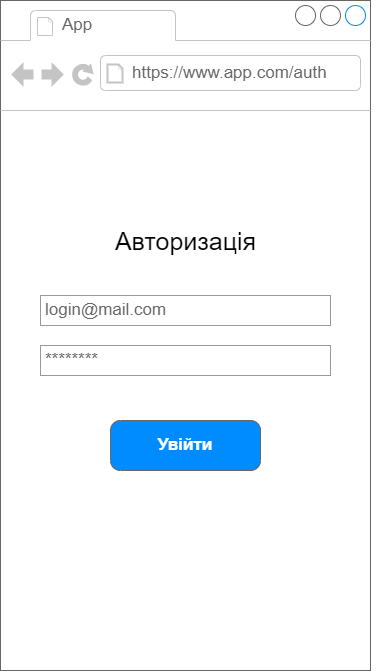

The diagram above was exported from draw.io. Its source (the exported page's mxGraphModel, read from the mxfile embedded in the PNG):
<mxGraphModel dx="1483" dy="827" grid="1" gridSize="10" guides="1" tooltips="1" connect="1" arrows="1" fold="1" page="1" pageScale="1" pageWidth="827" pageHeight="1169" math="0" shadow="0">
  <root>
    <mxCell id="0" />
    <mxCell id="1" parent="0" />
    <mxCell id="2" value="" style="strokeWidth=1;shadow=0;dashed=0;align=center;html=1;shape=mxgraph.mockup.containers.browserWindow;rSize=0;strokeColor=#666666;strokeColor2=#008cff;strokeColor3=#c4c4c4;mainText=,;recursiveResize=0;" vertex="1" parent="1">
      <mxGeometry x="80" y="20" width="370" height="670" as="geometry" />
    </mxCell>
    <mxCell id="3" value="App" style="strokeWidth=1;shadow=0;dashed=0;align=center;html=1;shape=mxgraph.mockup.containers.anchor;fontSize=17;fontColor=#666666;align=left;" vertex="1" parent="2">
      <mxGeometry x="60" y="12" width="110" height="26" as="geometry" />
    </mxCell>
    <mxCell id="4" value="https://www.app.com/auth" style="strokeWidth=1;shadow=0;dashed=0;align=center;html=1;shape=mxgraph.mockup.containers.anchor;rSize=0;fontSize=17;fontColor=#666666;align=left;" vertex="1" parent="2">
      <mxGeometry x="130" y="60" width="250" height="26" as="geometry" />
    </mxCell>
    <mxCell id="5" value="********" style="strokeWidth=1;shadow=0;dashed=0;align=center;html=1;shape=mxgraph.mockup.forms.pwField;strokeColor=#999999;mainText=;align=left;fontColor=#666666;fontSize=17;spacingLeft=3;" vertex="1" parent="2">
      <mxGeometry x="40" y="345" width="290" height="30" as="geometry" />
    </mxCell>
    <mxCell id="6" value="login@mail.com" style="strokeWidth=1;shadow=0;dashed=0;align=center;html=1;shape=mxgraph.mockup.forms.pwField;strokeColor=#999999;mainText=;align=left;fontColor=#666666;fontSize=17;spacingLeft=3;" vertex="1" parent="2">
      <mxGeometry x="40" y="295" width="290" height="30" as="geometry" />
    </mxCell>
    <mxCell id="7" value="&lt;font style=&quot;font-size: 25px;&quot;&gt;Авторизація&lt;/font&gt;" style="text;html=1;align=center;verticalAlign=middle;resizable=0;points=[];autosize=1;strokeColor=none;fillColor=none;" vertex="1" parent="2">
      <mxGeometry x="105" y="220" width="160" height="40" as="geometry" />
    </mxCell>
    <mxCell id="8" value="Увійти" style="strokeWidth=1;shadow=0;dashed=0;align=center;html=1;shape=mxgraph.mockup.buttons.button;strokeColor=#666666;fontColor=#ffffff;mainText=;buttonStyle=round;fontSize=17;fontStyle=1;fillColor=#008cff;whiteSpace=wrap;" vertex="1" parent="2">
      <mxGeometry x="110" y="420" width="150" height="50" as="geometry" />
    </mxCell>
  </root>
</mxGraphModel>